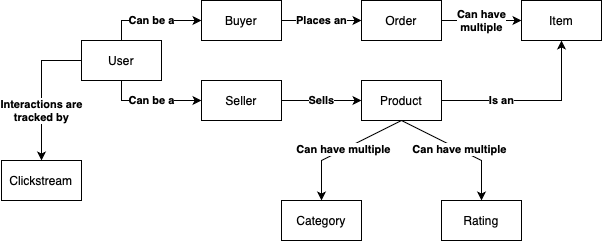

The diagram above was exported from draw.io. Its source (the exported page's mxGraphModel, read from the mxfile embedded in the PNG):
<mxGraphModel dx="568" dy="656" grid="1" gridSize="10" guides="1" tooltips="1" connect="1" arrows="1" fold="1" page="1" pageScale="1" pageWidth="850" pageHeight="1100" math="0" shadow="0" extFonts="Permanent Marker^https://fonts.googleapis.com/css?family=Permanent+Marker">
  <root>
    <mxCell id="0" />
    <mxCell id="1" parent="0" />
    <mxCell id="yglkB6xKy4TjXzylFhE3-10" value="Can be a" style="edgeStyle=orthogonalEdgeStyle;rounded=0;orthogonalLoop=1;jettySize=auto;html=1;exitX=0.5;exitY=0;exitDx=0;exitDy=0;entryX=0;entryY=0.5;entryDx=0;entryDy=0;fontStyle=1" edge="1" parent="1" source="yglkB6xKy4TjXzylFhE3-1" target="yglkB6xKy4TjXzylFhE3-2">
      <mxGeometry relative="1" as="geometry" />
    </mxCell>
    <mxCell id="yglkB6xKy4TjXzylFhE3-11" value="Can be a" style="edgeStyle=orthogonalEdgeStyle;rounded=0;orthogonalLoop=1;jettySize=auto;html=1;exitX=0.5;exitY=1;exitDx=0;exitDy=0;fontStyle=1" edge="1" parent="1" source="yglkB6xKy4TjXzylFhE3-1" target="yglkB6xKy4TjXzylFhE3-3">
      <mxGeometry relative="1" as="geometry">
        <mxPoint as="offset" />
      </mxGeometry>
    </mxCell>
    <mxCell id="yglkB6xKy4TjXzylFhE3-1" value="User" style="rounded=0;whiteSpace=wrap;html=1;" vertex="1" parent="1">
      <mxGeometry x="120" y="200" width="80" height="40" as="geometry" />
    </mxCell>
    <mxCell id="yglkB6xKy4TjXzylFhE3-15" value="Places an" style="edgeStyle=none;rounded=0;orthogonalLoop=1;jettySize=auto;html=1;exitX=1;exitY=0.5;exitDx=0;exitDy=0;fontStyle=1" edge="1" parent="1" source="yglkB6xKy4TjXzylFhE3-2">
      <mxGeometry relative="1" as="geometry">
        <mxPoint x="400" y="180" as="targetPoint" />
        <mxPoint as="offset" />
      </mxGeometry>
    </mxCell>
    <mxCell id="yglkB6xKy4TjXzylFhE3-2" value="Buyer" style="rounded=0;whiteSpace=wrap;html=1;" vertex="1" parent="1">
      <mxGeometry x="240" y="160" width="80" height="40" as="geometry" />
    </mxCell>
    <mxCell id="yglkB6xKy4TjXzylFhE3-3" value="Seller" style="rounded=0;whiteSpace=wrap;html=1;" vertex="1" parent="1">
      <mxGeometry x="240" y="240" width="80" height="40" as="geometry" />
    </mxCell>
    <mxCell id="yglkB6xKy4TjXzylFhE3-12" value="Clickstream" style="rounded=0;whiteSpace=wrap;html=1;" vertex="1" parent="1">
      <mxGeometry x="40" y="320" width="80" height="40" as="geometry" />
    </mxCell>
    <mxCell id="yglkB6xKy4TjXzylFhE3-14" value="Interactions are&lt;div&gt;tracked by&lt;/div&gt;" style="edgeStyle=none;rounded=0;orthogonalLoop=1;jettySize=auto;html=1;exitX=0;exitY=0.5;exitDx=0;exitDy=0;entryX=0.5;entryY=0;entryDx=0;entryDy=0;fontStyle=1" edge="1" parent="1" source="yglkB6xKy4TjXzylFhE3-1" target="yglkB6xKy4TjXzylFhE3-12">
      <mxGeometry x="0.2857" relative="1" as="geometry">
        <Array as="points">
          <mxPoint x="80" y="220" />
        </Array>
        <mxPoint as="offset" />
      </mxGeometry>
    </mxCell>
    <mxCell id="yglkB6xKy4TjXzylFhE3-18" value="Can have&lt;div&gt;multiple&lt;/div&gt;" style="edgeStyle=none;rounded=0;orthogonalLoop=1;jettySize=auto;html=1;exitX=1;exitY=0.5;exitDx=0;exitDy=0;fontStyle=1" edge="1" parent="1" source="yglkB6xKy4TjXzylFhE3-16">
      <mxGeometry relative="1" as="geometry">
        <mxPoint x="560" y="180" as="targetPoint" />
      </mxGeometry>
    </mxCell>
    <mxCell id="yglkB6xKy4TjXzylFhE3-16" value="Order" style="rounded=0;whiteSpace=wrap;html=1;" vertex="1" parent="1">
      <mxGeometry x="400" y="160" width="80" height="40" as="geometry" />
    </mxCell>
    <mxCell id="yglkB6xKy4TjXzylFhE3-19" value="Item" style="rounded=0;whiteSpace=wrap;html=1;" vertex="1" parent="1">
      <mxGeometry x="560" y="160" width="80" height="40" as="geometry" />
    </mxCell>
    <mxCell id="yglkB6xKy4TjXzylFhE3-20" value="Sells" style="edgeStyle=none;rounded=0;orthogonalLoop=1;jettySize=auto;html=1;exitX=1;exitY=0.5;exitDx=0;exitDy=0;fontStyle=1" edge="1" parent="1" source="yglkB6xKy4TjXzylFhE3-3">
      <mxGeometry relative="1" as="geometry">
        <mxPoint x="400" y="260" as="targetPoint" />
        <mxPoint x="330" y="190" as="sourcePoint" />
        <mxPoint as="offset" />
      </mxGeometry>
    </mxCell>
    <mxCell id="yglkB6xKy4TjXzylFhE3-22" value="Is an" style="edgeStyle=none;rounded=0;orthogonalLoop=1;jettySize=auto;html=1;entryX=0.5;entryY=1;entryDx=0;entryDy=0;fontStyle=1" edge="1" parent="1" source="yglkB6xKy4TjXzylFhE3-21" target="yglkB6xKy4TjXzylFhE3-19">
      <mxGeometry x="-0.3333" relative="1" as="geometry">
        <Array as="points">
          <mxPoint x="600" y="260" />
        </Array>
        <mxPoint as="offset" />
      </mxGeometry>
    </mxCell>
    <mxCell id="yglkB6xKy4TjXzylFhE3-25" value="Can have multiple" style="edgeStyle=none;rounded=0;orthogonalLoop=1;jettySize=auto;html=1;entryX=0.5;entryY=0;entryDx=0;entryDy=0;fontStyle=1;exitX=0.5;exitY=1;exitDx=0;exitDy=0;" edge="1" parent="1" source="yglkB6xKy4TjXzylFhE3-21" target="yglkB6xKy4TjXzylFhE3-24">
      <mxGeometry relative="1" as="geometry">
        <Array as="points">
          <mxPoint x="360" y="320" />
        </Array>
      </mxGeometry>
    </mxCell>
    <mxCell id="yglkB6xKy4TjXzylFhE3-21" value="Product" style="rounded=0;whiteSpace=wrap;html=1;" vertex="1" parent="1">
      <mxGeometry x="400" y="240" width="80" height="40" as="geometry" />
    </mxCell>
    <mxCell id="yglkB6xKy4TjXzylFhE3-24" value="Category" style="rounded=0;whiteSpace=wrap;html=1;" vertex="1" parent="1">
      <mxGeometry x="320" y="360" width="80" height="40" as="geometry" />
    </mxCell>
    <mxCell id="yglkB6xKy4TjXzylFhE3-28" value="Can have multiple" style="edgeStyle=none;rounded=0;orthogonalLoop=1;jettySize=auto;html=1;fontStyle=1;" edge="1" parent="1">
      <mxGeometry relative="1" as="geometry">
        <mxPoint x="440" y="280" as="sourcePoint" />
        <mxPoint x="520" y="360" as="targetPoint" />
        <Array as="points">
          <mxPoint x="520" y="320" />
        </Array>
      </mxGeometry>
    </mxCell>
    <mxCell id="yglkB6xKy4TjXzylFhE3-29" value="Rating" style="rounded=0;whiteSpace=wrap;html=1;" vertex="1" parent="1">
      <mxGeometry x="480" y="360" width="80" height="40" as="geometry" />
    </mxCell>
  </root>
</mxGraphModel>